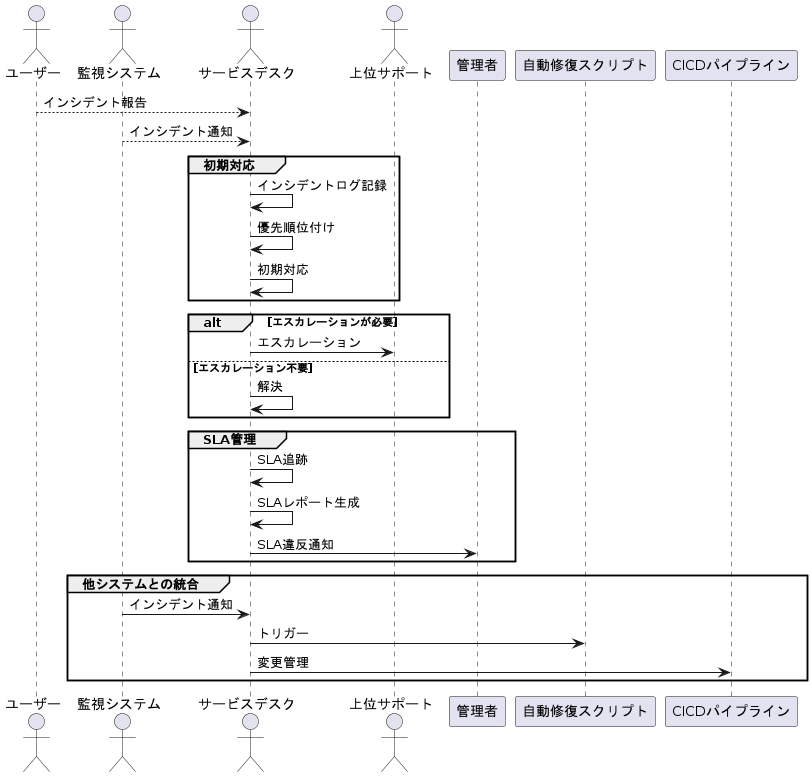

The diagram above was rendered by PlantUML. Its source (embedded in the PNG):
@startuml uml-test
actor ユーザー
actor 監視システム
actor サービスデスク
actor 上位サポート

ユーザー --> サービスデスク : インシデント報告
監視システム --> サービスデスク : インシデント通知

group 初期対応
  サービスデスク -> サービスデスク : インシデントログ記録
  サービスデスク -> サービスデスク : 優先順位付け
  サービスデスク -> サービスデスク : 初期対応
end

alt エスカレーションが必要
  サービスデスク -> 上位サポート : エスカレーション
else エスカレーション不要
  サービスデスク -> サービスデスク : 解決
end

group SLA管理
  サービスデスク -> サービスデスク : SLA追跡
  サービスデスク -> サービスデスク : SLAレポート生成
  サービスデスク -> 管理者 : SLA違反通知
end

group 他システムとの統合
  監視システム -> サービスデスク : インシデント通知
  サービスデスク -> 自動修復スクリプト : トリガー
  サービスデスク -> CICDパイプライン : 変更管理
end
@enduml